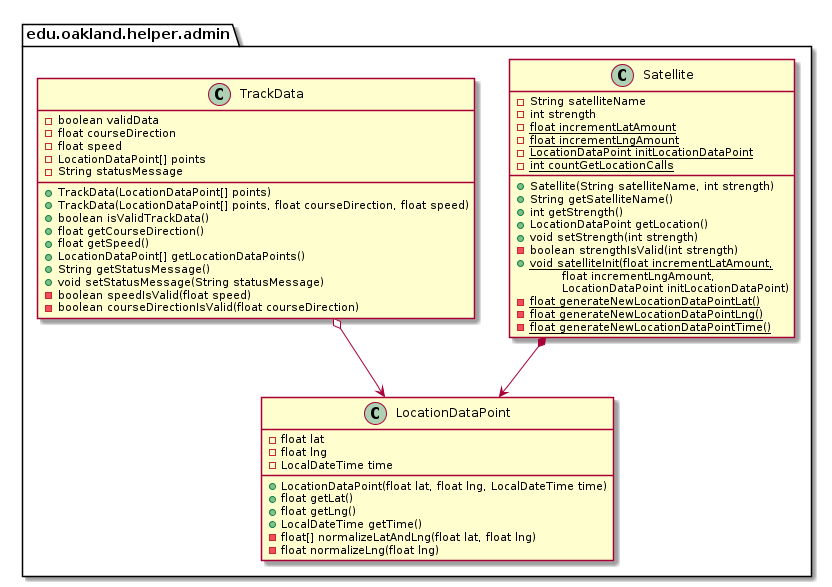

The diagram above was rendered by PlantUML. Its source (embedded in the PNG):
@startuml AdminHelperPackage_DirectDependencies

package edu.oakland.helper.admin {
    
}


package edu.oakland.helper.admin {
    
}


package edu.oakland.helper.admin {
    class LocationDataPoint {
        - float lat
        - float lng
        - LocalDateTime time
        + LocationDataPoint(float lat, float lng, LocalDateTime time)
        + float getLat()
        + float getLng()
        + LocalDateTime getTime()
        - float[] normalizeLatAndLng(float lat, float lng)
        - float normalizeLng(float lng)
    }
}


package edu.oakland.helper.admin {
    class Satellite {
        - String satelliteName
        - int strength
        {static} - float incrementLatAmount
        {static} - float incrementLngAmount
        {static} - LocationDataPoint initLocationDataPoint
        {static} - int countGetLocationCalls
        __
        + Satellite(String satelliteName, int strength)
        + String getSatelliteName()
        + int getStrength()
        + LocationDataPoint getLocation()
        + void setStrength(int strength)
        - boolean strengthIsValid(int strength)
        {static} + void satelliteInit(float incrementLatAmount,
        \tfloat incrementLngAmount,
        \tLocationDataPoint initLocationDataPoint)
        {static} - float generateNewLocationDataPointLat()
        {static} - float generateNewLocationDataPointLng()
        {static} - float generateNewLocationDataPointTime()
    }
}


Satellite *--> LocationDataPoint

package edu.oakland.helper.admin {
    class TrackData {
        - boolean validData
        - float courseDirection
        - float speed
        - LocationDataPoint[] points
        - String statusMessage
        + TrackData(LocationDataPoint[] points)
        + TrackData(LocationDataPoint[] points, float courseDirection, float speed)
        + boolean isValidTrackData()
        + float getCourseDirection()
        + float getSpeed()
        + LocationDataPoint[] getLocationDataPoints()
        + String getStatusMessage()
        + void setStatusMessage(String statusMessage)
        - boolean speedIsValid(float speed)
        - boolean courseDirectionIsValid(float courseDirection)
    }
}


TrackData o--> LocationDataPoint









@enduml